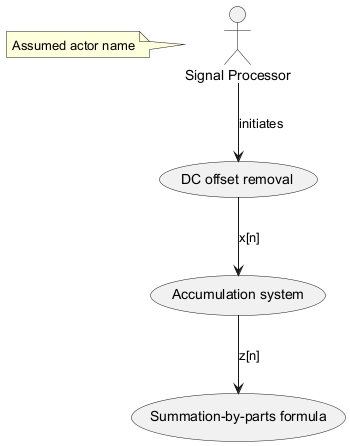

The diagram above was rendered by PlantUML. Its source (embedded in the PNG):
@startuml
actor "Signal Processor" as Signal_Processor
usecase "DC offset removal" as UC_DC_offset_removal
usecase "Accumulation system" as UC_Accumulation_system
usecase "Summation-by-parts formula" as UC_Summation_by_parts_formula
Signal_Processor --> UC_DC_offset_removal : initiates
UC_DC_offset_removal --> UC_Accumulation_system : x[n]
UC_Accumulation_system --> UC_Summation_by_parts_formula : z[n]
note left of Signal_Processor : Assumed actor name
@enduml